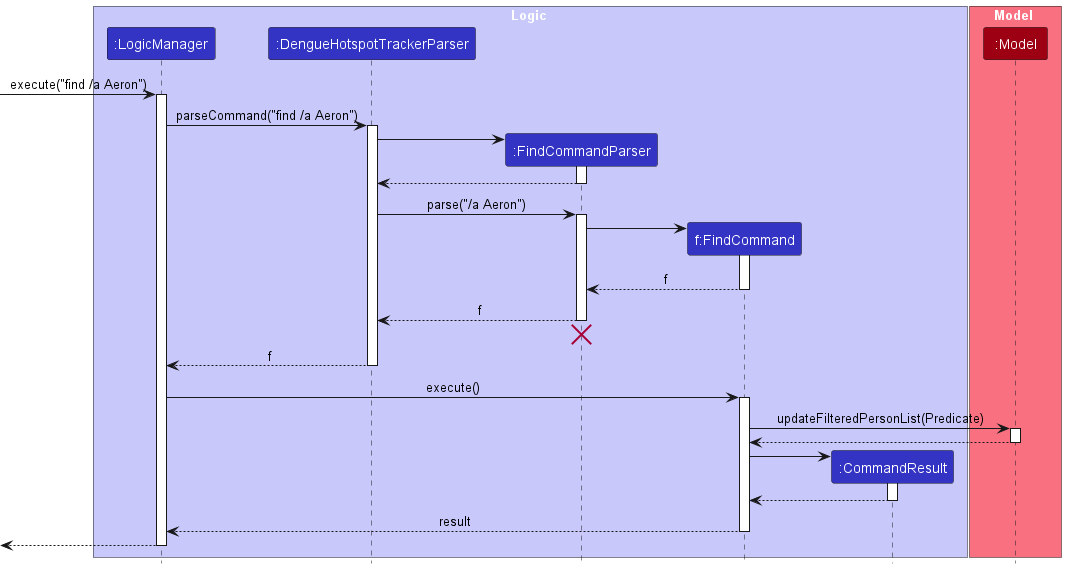

The diagram above was rendered by PlantUML. Its source (embedded in the PNG):
@startuml
!include style.puml

box Logic LOGIC_COLOR_T1
participant ":LogicManager" as LogicManager LOGIC_COLOR
participant ":DengueHotspotTrackerParser" as DengueHotspotTrackerParser LOGIC_COLOR
participant ":FindCommandParser" as FindCommandParser LOGIC_COLOR
participant "f:FindCommand" as FindCommand LOGIC_COLOR
participant ":CommandResult" as CommandResult LOGIC_COLOR
end box

box Model MODEL_COLOR_T1
participant ":Model" as Model MODEL_COLOR
end box

[-> LogicManager : execute("find /a Aeron")
activate LogicManager

LogicManager -> DengueHotspotTrackerParser : parseCommand("find /a Aeron")
activate DengueHotspotTrackerParser

create FindCommandParser
DengueHotspotTrackerParser -> FindCommandParser
activate FindCommandParser

FindCommandParser --> DengueHotspotTrackerParser
deactivate FindCommandParser

DengueHotspotTrackerParser -> FindCommandParser : parse("/a Aeron")
activate FindCommandParser

create FindCommand
FindCommandParser -> FindCommand
activate FindCommand

FindCommand --> FindCommandParser : f
deactivate FindCommand

FindCommandParser --> DengueHotspotTrackerParser : f
deactivate FindCommandParser
'Hidden arrow to position the destroy marker below the end of the activation bar.
FindCommandParser -[hidden]-> DengueHotspotTrackerParser
destroy FindCommandParser

DengueHotspotTrackerParser --> LogicManager : f
deactivate DengueHotspotTrackerParser

LogicManager -> FindCommand : execute()
activate FindCommand

FindCommand -> Model : updateFilteredPersonList(Predicate)
activate Model

Model --> FindCommand
deactivate Model

create CommandResult
FindCommand -> CommandResult
activate CommandResult

CommandResult --> FindCommand
deactivate CommandResult

FindCommand --> LogicManager : result
deactivate FindCommand

[<--LogicManager
deactivate LogicManager
@enduml